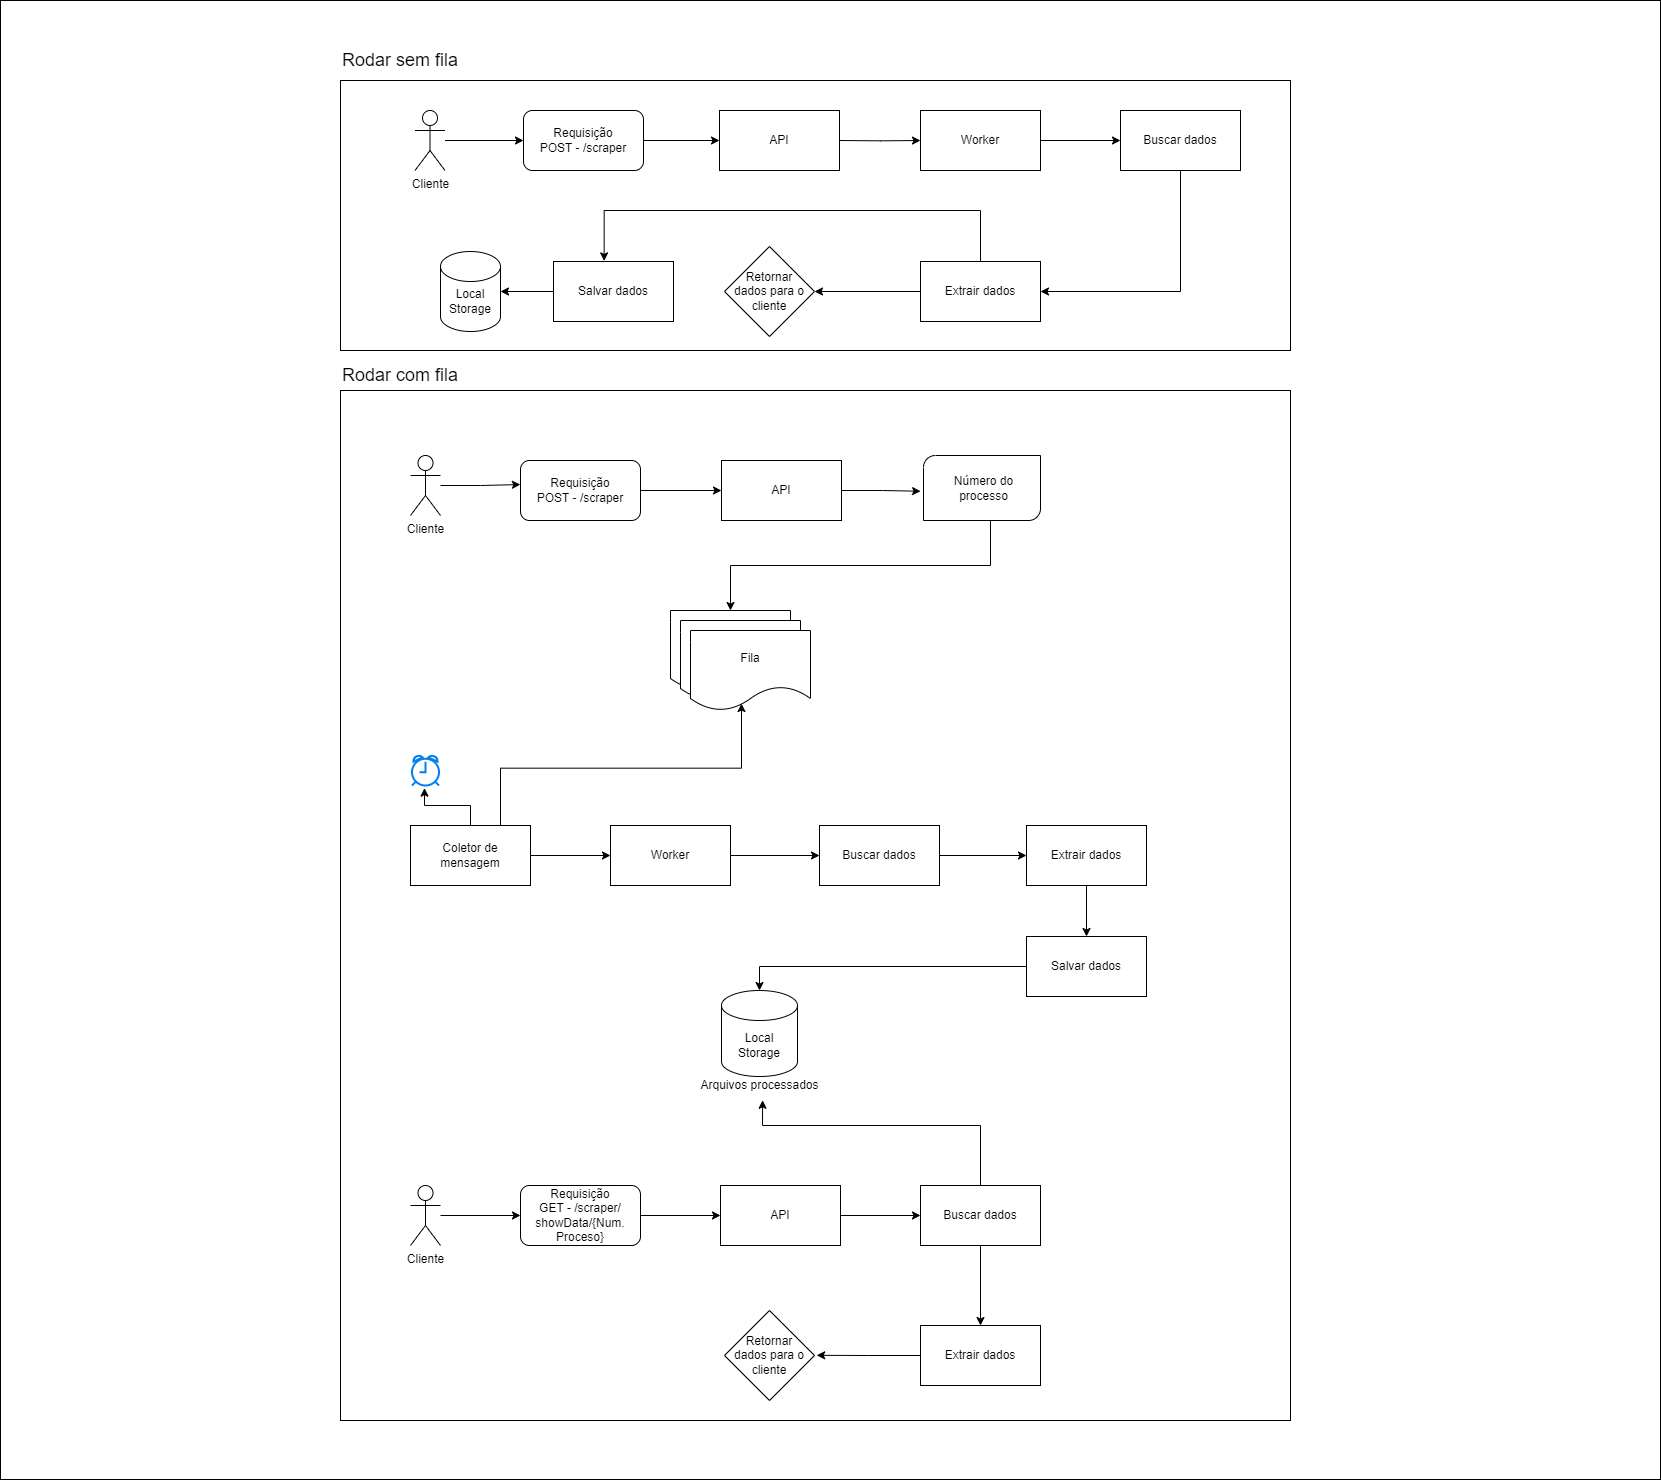

The diagram above was exported from draw.io. Its source (the exported page's mxGraphModel, read from the mxfile embedded in the PNG):
<mxGraphModel dx="4780" dy="4825" grid="1" gridSize="10" guides="1" tooltips="1" connect="1" arrows="1" fold="1" page="1" pageScale="1" pageWidth="827" pageHeight="1169" math="0" shadow="0">
  <root>
    <mxCell id="0" />
    <mxCell id="1" parent="0" />
    <mxCell id="_eULzelwTu5Oga4Z6W1g-168" value="" style="rounded=0;whiteSpace=wrap;html=1;" vertex="1" parent="1">
      <mxGeometry x="40" y="-1180" width="1660" height="1479" as="geometry" />
    </mxCell>
    <mxCell id="_eULzelwTu5Oga4Z6W1g-87" value="" style="rounded=0;whiteSpace=wrap;html=1;" vertex="1" parent="1">
      <mxGeometry x="380" y="-1100" width="950" height="270" as="geometry" />
    </mxCell>
    <mxCell id="_eULzelwTu5Oga4Z6W1g-86" value="" style="rounded=0;whiteSpace=wrap;html=1;" vertex="1" parent="1">
      <mxGeometry x="380" y="-790" width="950" height="1030" as="geometry" />
    </mxCell>
    <mxCell id="_eULzelwTu5Oga4Z6W1g-6" value="" style="edgeStyle=orthogonalEdgeStyle;rounded=0;orthogonalLoop=1;jettySize=auto;html=1;entryX=0;entryY=0.5;entryDx=0;entryDy=0;" edge="1" parent="1" source="_eULzelwTu5Oga4Z6W1g-10" target="_eULzelwTu5Oga4Z6W1g-159">
      <mxGeometry relative="1" as="geometry">
        <mxPoint x="603" y="-1019" as="sourcePoint" />
        <mxPoint x="759" y="-1040" as="targetPoint" />
      </mxGeometry>
    </mxCell>
    <mxCell id="_eULzelwTu5Oga4Z6W1g-12" value="" style="edgeStyle=orthogonalEdgeStyle;rounded=0;orthogonalLoop=1;jettySize=auto;html=1;" edge="1" parent="1" target="_eULzelwTu5Oga4Z6W1g-11">
      <mxGeometry relative="1" as="geometry">
        <mxPoint x="879" y="-1040" as="sourcePoint" />
      </mxGeometry>
    </mxCell>
    <mxCell id="_eULzelwTu5Oga4Z6W1g-14" value="" style="edgeStyle=orthogonalEdgeStyle;rounded=0;orthogonalLoop=1;jettySize=auto;html=1;" edge="1" parent="1" source="_eULzelwTu5Oga4Z6W1g-11" target="_eULzelwTu5Oga4Z6W1g-13">
      <mxGeometry relative="1" as="geometry" />
    </mxCell>
    <mxCell id="_eULzelwTu5Oga4Z6W1g-11" value="Worker" style="rounded=0;whiteSpace=wrap;html=1;" vertex="1" parent="1">
      <mxGeometry x="960" y="-1070" width="120" height="60" as="geometry" />
    </mxCell>
    <mxCell id="_eULzelwTu5Oga4Z6W1g-19" value="" style="edgeStyle=orthogonalEdgeStyle;rounded=0;orthogonalLoop=1;jettySize=auto;html=1;exitX=0.5;exitY=1;exitDx=0;exitDy=0;" edge="1" parent="1" source="_eULzelwTu5Oga4Z6W1g-13" target="_eULzelwTu5Oga4Z6W1g-18">
      <mxGeometry relative="1" as="geometry">
        <Array as="points">
          <mxPoint x="1220" y="-889" />
        </Array>
      </mxGeometry>
    </mxCell>
    <mxCell id="_eULzelwTu5Oga4Z6W1g-13" value="Buscar dados" style="rounded=0;whiteSpace=wrap;html=1;" vertex="1" parent="1">
      <mxGeometry x="1160" y="-1070" width="120" height="60" as="geometry" />
    </mxCell>
    <mxCell id="_eULzelwTu5Oga4Z6W1g-113" style="edgeStyle=orthogonalEdgeStyle;rounded=0;orthogonalLoop=1;jettySize=auto;html=1;entryX=1;entryY=0.5;entryDx=0;entryDy=0;" edge="1" parent="1" source="_eULzelwTu5Oga4Z6W1g-18" target="_eULzelwTu5Oga4Z6W1g-109">
      <mxGeometry relative="1" as="geometry" />
    </mxCell>
    <mxCell id="_eULzelwTu5Oga4Z6W1g-18" value="Extrair dados" style="rounded=0;whiteSpace=wrap;html=1;" vertex="1" parent="1">
      <mxGeometry x="960" y="-919" width="120" height="60" as="geometry" />
    </mxCell>
    <mxCell id="_eULzelwTu5Oga4Z6W1g-94" value="" style="edgeStyle=orthogonalEdgeStyle;rounded=0;orthogonalLoop=1;jettySize=auto;html=1;entryX=0;entryY=0.5;entryDx=0;entryDy=0;" edge="1" parent="1" source="_eULzelwTu5Oga4Z6W1g-26" target="_eULzelwTu5Oga4Z6W1g-155">
      <mxGeometry relative="1" as="geometry">
        <mxPoint x="760" y="-690" as="targetPoint" />
      </mxGeometry>
    </mxCell>
    <mxCell id="_eULzelwTu5Oga4Z6W1g-26" value="Requisição&lt;br&gt;POST - /scraper" style="rounded=1;whiteSpace=wrap;html=1;" vertex="1" parent="1">
      <mxGeometry x="560" y="-720" width="120" height="60" as="geometry" />
    </mxCell>
    <mxCell id="_eULzelwTu5Oga4Z6W1g-35" value="Local Storage" style="shape=cylinder3;whiteSpace=wrap;html=1;boundedLbl=1;backgroundOutline=1;size=15;" vertex="1" parent="1">
      <mxGeometry x="480" y="-929" width="60" height="80" as="geometry" />
    </mxCell>
    <mxCell id="_eULzelwTu5Oga4Z6W1g-47" value="Salvar dados" style="rounded=0;whiteSpace=wrap;html=1;" vertex="1" parent="1">
      <mxGeometry x="1066" y="-244" width="120" height="60" as="geometry" />
    </mxCell>
    <mxCell id="_eULzelwTu5Oga4Z6W1g-48" value="Local Storage" style="shape=cylinder3;whiteSpace=wrap;html=1;boundedLbl=1;backgroundOutline=1;size=15;" vertex="1" parent="1">
      <mxGeometry x="761" y="-190" width="76" height="86" as="geometry" />
    </mxCell>
    <mxCell id="_eULzelwTu5Oga4Z6W1g-52" value="" style="html=1;verticalLabelPosition=bottom;align=center;labelBackgroundColor=#ffffff;verticalAlign=top;strokeWidth=2;strokeColor=#0080F0;shadow=0;dashed=0;shape=mxgraph.ios7.icons.alarm_clock;" vertex="1" parent="1">
      <mxGeometry x="451.5" y="-425" width="27" height="30" as="geometry" />
    </mxCell>
    <mxCell id="_eULzelwTu5Oga4Z6W1g-144" value="" style="edgeStyle=orthogonalEdgeStyle;rounded=0;orthogonalLoop=1;jettySize=auto;html=1;" edge="1" parent="1" source="_eULzelwTu5Oga4Z6W1g-53" target="_eULzelwTu5Oga4Z6W1g-143">
      <mxGeometry relative="1" as="geometry" />
    </mxCell>
    <mxCell id="_eULzelwTu5Oga4Z6W1g-53" value="Coletor de mensagem" style="rounded=0;whiteSpace=wrap;html=1;" vertex="1" parent="1">
      <mxGeometry x="450" y="-355" width="120" height="60" as="geometry" />
    </mxCell>
    <mxCell id="_eULzelwTu5Oga4Z6W1g-54" value="" style="shape=document;whiteSpace=wrap;html=1;boundedLbl=1;" vertex="1" parent="1">
      <mxGeometry x="710" y="-570" width="120" height="80" as="geometry" />
    </mxCell>
    <mxCell id="_eULzelwTu5Oga4Z6W1g-55" value="" style="shape=document;whiteSpace=wrap;html=1;boundedLbl=1;" vertex="1" parent="1">
      <mxGeometry x="720" y="-560" width="120" height="80" as="geometry" />
    </mxCell>
    <mxCell id="_eULzelwTu5Oga4Z6W1g-56" value="Fila" style="shape=document;whiteSpace=wrap;html=1;boundedLbl=1;" vertex="1" parent="1">
      <mxGeometry x="730" y="-550" width="120" height="80" as="geometry" />
    </mxCell>
    <mxCell id="_eULzelwTu5Oga4Z6W1g-76" value="" style="edgeStyle=orthogonalEdgeStyle;rounded=0;orthogonalLoop=1;jettySize=auto;html=1;" edge="1" parent="1" source="_eULzelwTu5Oga4Z6W1g-70" target="_eULzelwTu5Oga4Z6W1g-75">
      <mxGeometry relative="1" as="geometry" />
    </mxCell>
    <mxCell id="_eULzelwTu5Oga4Z6W1g-70" value="Buscar dados" style="rounded=0;whiteSpace=wrap;html=1;" vertex="1" parent="1">
      <mxGeometry x="859" y="-355" width="120" height="60" as="geometry" />
    </mxCell>
    <mxCell id="_eULzelwTu5Oga4Z6W1g-77" value="" style="edgeStyle=orthogonalEdgeStyle;rounded=0;orthogonalLoop=1;jettySize=auto;html=1;" edge="1" parent="1" source="_eULzelwTu5Oga4Z6W1g-75" target="_eULzelwTu5Oga4Z6W1g-47">
      <mxGeometry relative="1" as="geometry" />
    </mxCell>
    <mxCell id="_eULzelwTu5Oga4Z6W1g-75" value="Extrair dados" style="rounded=0;whiteSpace=wrap;html=1;" vertex="1" parent="1">
      <mxGeometry x="1066" y="-355" width="120" height="60" as="geometry" />
    </mxCell>
    <mxCell id="_eULzelwTu5Oga4Z6W1g-79" value="Arquivos processados" style="text;html=1;align=center;verticalAlign=middle;resizable=0;points=[];autosize=1;strokeColor=none;fillColor=none;" vertex="1" parent="1">
      <mxGeometry x="729" y="-110" width="140" height="30" as="geometry" />
    </mxCell>
    <mxCell id="_eULzelwTu5Oga4Z6W1g-88" value="&lt;font style=&quot;font-size: 18px;&quot;&gt;Rodar sem fila&lt;/font&gt;" style="text;html=1;align=left;verticalAlign=middle;resizable=0;points=[];autosize=1;strokeColor=none;fillColor=none;strokeWidth=3;" vertex="1" parent="1">
      <mxGeometry x="380" y="-1140" width="140" height="40" as="geometry" />
    </mxCell>
    <mxCell id="_eULzelwTu5Oga4Z6W1g-89" value="&lt;font style=&quot;font-size: 18px;&quot;&gt;Rodar com fila&lt;/font&gt;" style="text;html=1;align=left;verticalAlign=middle;resizable=0;points=[];autosize=1;strokeColor=none;fillColor=none;strokeWidth=3;" vertex="1" parent="1">
      <mxGeometry x="380" y="-825" width="140" height="40" as="geometry" />
    </mxCell>
    <mxCell id="_eULzelwTu5Oga4Z6W1g-108" style="edgeStyle=orthogonalEdgeStyle;rounded=0;orthogonalLoop=1;jettySize=auto;html=1;entryX=0;entryY=0.5;entryDx=0;entryDy=0;" edge="1" parent="1" source="_eULzelwTu5Oga4Z6W1g-91" target="_eULzelwTu5Oga4Z6W1g-107">
      <mxGeometry relative="1" as="geometry" />
    </mxCell>
    <mxCell id="_eULzelwTu5Oga4Z6W1g-91" value="Requisição&lt;br&gt;GET - /scraper/&lt;br&gt;showData/{Num. Proceso}&#09;" style="rounded=1;whiteSpace=wrap;html=1;" vertex="1" parent="1">
      <mxGeometry x="560" y="5" width="120" height="60" as="geometry" />
    </mxCell>
    <mxCell id="_eULzelwTu5Oga4Z6W1g-117" value="" style="edgeStyle=orthogonalEdgeStyle;rounded=0;orthogonalLoop=1;jettySize=auto;html=1;" edge="1" parent="1" source="_eULzelwTu5Oga4Z6W1g-107" target="_eULzelwTu5Oga4Z6W1g-116">
      <mxGeometry relative="1" as="geometry" />
    </mxCell>
    <mxCell id="_eULzelwTu5Oga4Z6W1g-107" value="API" style="rounded=0;whiteSpace=wrap;html=1;" vertex="1" parent="1">
      <mxGeometry x="760" y="5" width="120" height="60" as="geometry" />
    </mxCell>
    <mxCell id="_eULzelwTu5Oga4Z6W1g-109" value="Retornar &lt;br&gt;dados para o cliente" style="rhombus;whiteSpace=wrap;html=1;rounded=0;" vertex="1" parent="1">
      <mxGeometry x="764" y="-934" width="90" height="90" as="geometry" />
    </mxCell>
    <mxCell id="_eULzelwTu5Oga4Z6W1g-20" value="Salvar dados" style="rounded=0;whiteSpace=wrap;html=1;" vertex="1" parent="1">
      <mxGeometry x="593" y="-919" width="120" height="60" as="geometry" />
    </mxCell>
    <mxCell id="_eULzelwTu5Oga4Z6W1g-114" style="edgeStyle=orthogonalEdgeStyle;rounded=0;orthogonalLoop=1;jettySize=auto;html=1;entryX=1;entryY=0.5;entryDx=0;entryDy=0;entryPerimeter=0;" edge="1" parent="1" source="_eULzelwTu5Oga4Z6W1g-20" target="_eULzelwTu5Oga4Z6W1g-35">
      <mxGeometry relative="1" as="geometry" />
    </mxCell>
    <mxCell id="_eULzelwTu5Oga4Z6W1g-121" value="" style="edgeStyle=orthogonalEdgeStyle;rounded=0;orthogonalLoop=1;jettySize=auto;html=1;" edge="1" parent="1" source="_eULzelwTu5Oga4Z6W1g-116" target="_eULzelwTu5Oga4Z6W1g-120">
      <mxGeometry relative="1" as="geometry" />
    </mxCell>
    <mxCell id="_eULzelwTu5Oga4Z6W1g-116" value="Buscar dados" style="rounded=0;whiteSpace=wrap;html=1;" vertex="1" parent="1">
      <mxGeometry x="960" y="5" width="120" height="60" as="geometry" />
    </mxCell>
    <mxCell id="_eULzelwTu5Oga4Z6W1g-118" style="edgeStyle=orthogonalEdgeStyle;rounded=0;orthogonalLoop=1;jettySize=auto;html=1;exitX=0.5;exitY=0;exitDx=0;exitDy=0;entryX=0.522;entryY=0.993;entryDx=0;entryDy=0;entryPerimeter=0;" edge="1" parent="1" source="_eULzelwTu5Oga4Z6W1g-116" target="_eULzelwTu5Oga4Z6W1g-79">
      <mxGeometry relative="1" as="geometry">
        <mxPoint x="974" y="35.95" as="sourcePoint" />
        <mxPoint x="824" y="-24.05" as="targetPoint" />
        <Array as="points">
          <mxPoint x="1020" y="-55" />
          <mxPoint x="802" y="-55" />
        </Array>
      </mxGeometry>
    </mxCell>
    <mxCell id="_eULzelwTu5Oga4Z6W1g-120" value="Extrair dados" style="rounded=0;whiteSpace=wrap;html=1;" vertex="1" parent="1">
      <mxGeometry x="960" y="145" width="120" height="60" as="geometry" />
    </mxCell>
    <mxCell id="_eULzelwTu5Oga4Z6W1g-122" value="Retornar &lt;br&gt;dados para o cliente" style="rhombus;whiteSpace=wrap;html=1;rounded=0;" vertex="1" parent="1">
      <mxGeometry x="764" y="130" width="90" height="90" as="geometry" />
    </mxCell>
    <mxCell id="_eULzelwTu5Oga4Z6W1g-124" style="edgeStyle=orthogonalEdgeStyle;rounded=0;orthogonalLoop=1;jettySize=auto;html=1;entryX=1.024;entryY=0.498;entryDx=0;entryDy=0;entryPerimeter=0;" edge="1" parent="1" source="_eULzelwTu5Oga4Z6W1g-120" target="_eULzelwTu5Oga4Z6W1g-122">
      <mxGeometry relative="1" as="geometry" />
    </mxCell>
    <mxCell id="_eULzelwTu5Oga4Z6W1g-128" value="Cliente" style="shape=umlActor;verticalLabelPosition=bottom;verticalAlign=top;html=1;outlineConnect=0;" vertex="1" parent="1">
      <mxGeometry x="450" y="-725" width="30" height="60" as="geometry" />
    </mxCell>
    <mxCell id="_eULzelwTu5Oga4Z6W1g-129" style="edgeStyle=orthogonalEdgeStyle;rounded=0;orthogonalLoop=1;jettySize=auto;html=1;entryX=-0.001;entryY=0.401;entryDx=0;entryDy=0;entryPerimeter=0;" edge="1" parent="1" source="_eULzelwTu5Oga4Z6W1g-128" target="_eULzelwTu5Oga4Z6W1g-26">
      <mxGeometry relative="1" as="geometry" />
    </mxCell>
    <mxCell id="_eULzelwTu5Oga4Z6W1g-139" style="edgeStyle=orthogonalEdgeStyle;rounded=0;orthogonalLoop=1;jettySize=auto;html=1;entryX=0.5;entryY=0;entryDx=0;entryDy=0;" edge="1" parent="1" source="_eULzelwTu5Oga4Z6W1g-132" target="_eULzelwTu5Oga4Z6W1g-54">
      <mxGeometry relative="1" as="geometry">
        <Array as="points">
          <mxPoint x="1030" y="-615" />
          <mxPoint x="770" y="-615" />
        </Array>
      </mxGeometry>
    </mxCell>
    <mxCell id="_eULzelwTu5Oga4Z6W1g-132" value="" style="verticalLabelPosition=bottom;verticalAlign=top;html=1;shape=mxgraph.basic.diag_round_rect;dx=6;whiteSpace=wrap;" vertex="1" parent="1">
      <mxGeometry x="963" y="-725" width="117" height="65" as="geometry" />
    </mxCell>
    <mxCell id="_eULzelwTu5Oga4Z6W1g-133" value="Número do &lt;br&gt;processo" style="text;html=1;align=center;verticalAlign=middle;resizable=0;points=[];autosize=1;strokeColor=none;fillColor=none;" vertex="1" parent="1">
      <mxGeometry x="983" y="-712.5" width="80" height="40" as="geometry" />
    </mxCell>
    <mxCell id="_eULzelwTu5Oga4Z6W1g-142" style="edgeStyle=orthogonalEdgeStyle;rounded=0;orthogonalLoop=1;jettySize=auto;html=1;entryX=0.425;entryY=0.913;entryDx=0;entryDy=0;entryPerimeter=0;exitX=0.75;exitY=0;exitDx=0;exitDy=0;" edge="1" parent="1" source="_eULzelwTu5Oga4Z6W1g-53" target="_eULzelwTu5Oga4Z6W1g-56">
      <mxGeometry relative="1" as="geometry" />
    </mxCell>
    <mxCell id="_eULzelwTu5Oga4Z6W1g-145" style="edgeStyle=orthogonalEdgeStyle;rounded=0;orthogonalLoop=1;jettySize=auto;html=1;entryX=0;entryY=0.5;entryDx=0;entryDy=0;" edge="1" parent="1" source="_eULzelwTu5Oga4Z6W1g-143" target="_eULzelwTu5Oga4Z6W1g-70">
      <mxGeometry relative="1" as="geometry" />
    </mxCell>
    <mxCell id="_eULzelwTu5Oga4Z6W1g-143" value="Worker" style="rounded=0;whiteSpace=wrap;html=1;" vertex="1" parent="1">
      <mxGeometry x="650" y="-355" width="120" height="60" as="geometry" />
    </mxCell>
    <mxCell id="_eULzelwTu5Oga4Z6W1g-147" style="edgeStyle=orthogonalEdgeStyle;rounded=0;orthogonalLoop=1;jettySize=auto;html=1;" edge="1" parent="1" source="_eULzelwTu5Oga4Z6W1g-146" target="_eULzelwTu5Oga4Z6W1g-91">
      <mxGeometry relative="1" as="geometry" />
    </mxCell>
    <mxCell id="_eULzelwTu5Oga4Z6W1g-146" value="Cliente" style="shape=umlActor;verticalLabelPosition=bottom;verticalAlign=top;html=1;outlineConnect=0;" vertex="1" parent="1">
      <mxGeometry x="450" y="5" width="30" height="60" as="geometry" />
    </mxCell>
    <mxCell id="_eULzelwTu5Oga4Z6W1g-150" style="edgeStyle=orthogonalEdgeStyle;rounded=0;orthogonalLoop=1;jettySize=auto;html=1;entryX=0.463;entryY=1.089;entryDx=0;entryDy=0;entryPerimeter=0;" edge="1" parent="1" source="_eULzelwTu5Oga4Z6W1g-53" target="_eULzelwTu5Oga4Z6W1g-52">
      <mxGeometry relative="1" as="geometry" />
    </mxCell>
    <mxCell id="_eULzelwTu5Oga4Z6W1g-10" value="Requisição&lt;br style=&quot;border-color: var(--border-color);&quot;&gt;POST - /scraper" style="rounded=1;whiteSpace=wrap;html=1;" vertex="1" parent="1">
      <mxGeometry x="563" y="-1070" width="120" height="60" as="geometry" />
    </mxCell>
    <mxCell id="_eULzelwTu5Oga4Z6W1g-154" style="edgeStyle=orthogonalEdgeStyle;rounded=0;orthogonalLoop=1;jettySize=auto;html=1;entryX=0;entryY=0.5;entryDx=0;entryDy=0;" edge="1" parent="1" source="_eULzelwTu5Oga4Z6W1g-152" target="_eULzelwTu5Oga4Z6W1g-10">
      <mxGeometry relative="1" as="geometry" />
    </mxCell>
    <mxCell id="_eULzelwTu5Oga4Z6W1g-152" value="Cliente" style="shape=umlActor;verticalLabelPosition=bottom;verticalAlign=top;html=1;outlineConnect=0;" vertex="1" parent="1">
      <mxGeometry x="454.5" y="-1070" width="30" height="60" as="geometry" />
    </mxCell>
    <mxCell id="_eULzelwTu5Oga4Z6W1g-155" value="API" style="rounded=0;whiteSpace=wrap;html=1;" vertex="1" parent="1">
      <mxGeometry x="761" y="-720" width="120" height="60" as="geometry" />
    </mxCell>
    <mxCell id="_eULzelwTu5Oga4Z6W1g-158" style="edgeStyle=orthogonalEdgeStyle;rounded=0;orthogonalLoop=1;jettySize=auto;html=1;entryX=-0.025;entryY=0.55;entryDx=0;entryDy=0;entryPerimeter=0;" edge="1" parent="1" source="_eULzelwTu5Oga4Z6W1g-155" target="_eULzelwTu5Oga4Z6W1g-132">
      <mxGeometry relative="1" as="geometry" />
    </mxCell>
    <mxCell id="_eULzelwTu5Oga4Z6W1g-159" value="API" style="rounded=0;whiteSpace=wrap;html=1;" vertex="1" parent="1">
      <mxGeometry x="759" y="-1070" width="120" height="60" as="geometry" />
    </mxCell>
    <mxCell id="_eULzelwTu5Oga4Z6W1g-160" style="edgeStyle=orthogonalEdgeStyle;rounded=0;orthogonalLoop=1;jettySize=auto;html=1;entryX=0.422;entryY=-0.01;entryDx=0;entryDy=0;entryPerimeter=0;exitX=0.5;exitY=0;exitDx=0;exitDy=0;" edge="1" parent="1" source="_eULzelwTu5Oga4Z6W1g-18" target="_eULzelwTu5Oga4Z6W1g-20">
      <mxGeometry relative="1" as="geometry">
        <Array as="points">
          <mxPoint x="1020" y="-970" />
          <mxPoint x="644" y="-970" />
        </Array>
      </mxGeometry>
    </mxCell>
    <mxCell id="_eULzelwTu5Oga4Z6W1g-166" style="edgeStyle=orthogonalEdgeStyle;rounded=0;orthogonalLoop=1;jettySize=auto;html=1;entryX=0.5;entryY=0;entryDx=0;entryDy=0;entryPerimeter=0;" edge="1" parent="1" source="_eULzelwTu5Oga4Z6W1g-47" target="_eULzelwTu5Oga4Z6W1g-48">
      <mxGeometry relative="1" as="geometry" />
    </mxCell>
  </root>
</mxGraphModel>